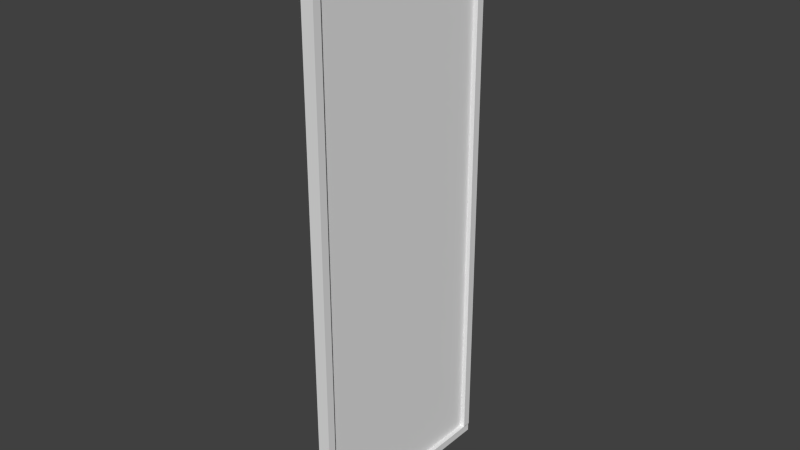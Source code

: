 # Source: pictureFrameVertical.blend  (saved by Blender 2.67.0; exported with 4.5.12 LTS)
import bpy
from mathutils import Matrix  # noqa: F401  (used for matrix-valued properties, if any)

bpy.ops.wm.read_factory_settings(use_empty=True)
scene = bpy.context.scene
scene.name = 'Scene'

# ---- collections
col_collection_1 = bpy.data.collections.new('Collection 1'); scene.collection.children.link(col_collection_1)

# ---- materials (node trees are filled in below, after node groups)
mat_material = bpy.data.materials.new('Material')
mat_material.alpha_threshold = 0.0
mat_material.roughness = 0.5
mat_material.line_color = (0.0, 0.0, 0.0, 1.0)

# ---- material node trees

# ---- world
world_world = bpy.data.worlds.new('World'); scene.world = world_world
world_world.color = (0.05088, 0.05088, 0.05088)
world_world.use_sun_shadow = False
world_world.sun_shadow_jitter_overblur = 0.0
world_world.cycles.sampling_method = 'MANUAL'
world_world.cycles.sample_map_resolution = 256

# ---- meshes
me_cube_004 = bpy.data.meshes.new('Cube.004')
me_cube_004.from_pydata([(1.0, 1.0, -1.0), (1.0, -1.0, -1.0), (-1.0, -1.0, -1.0), (-1.0, 1.0, -1.0), (1.0, 1.0, 1.0), (1.0, -1.0, 1.0), (-1.0, -1.0, 1.0), (-1.0, 1.0, 1.0)], [], [(0, 1, 2, 3), (4, 7, 6, 5), (0, 4, 5, 1), (1, 5, 6, 2), (2, 6, 7, 3), (4, 0, 3, 7)])
_uv = me_cube_004.uv_layers.new(name='UV coord')
_uv.uv.foreach_set('vector', [0.0, 0.0, 1.0, 0.0, 1.0, 1.0, 0.0, 1.0, 0.0, 0.0, 1.0, 0.0, 1.0, 1.0, 0.0, 1.0, 0.0, 0.0, 1.0, 0.0, 1.0, 1.0, 0.0, 1.0, 0.0, 0.0, 1.0, 0.0, 1.0, 1.0, 0.0, 1.0, 0.0, 0.0, 1.0, 0.0, 1.0, 1.0, 0.0, 1.0, 0.0, 0.0, 1.0, 0.0, 1.0, 1.0, 0.0, 1.0])
me_cube_004.materials.append(mat_material)
me_cube_004.use_remesh_preserve_volume = False
me_cube_004.use_remesh_preserve_attributes = False
me_cube_004.use_mirror_vertex_groups = False
me_cube_004.update()
me_cube_003 = bpy.data.meshes.new('Cube.003')
me_cube_003.from_pydata([(1.0, 1.0, -1.0), (1.0, -1.0, -1.0), (-1.0, -1.0, -1.0), (-1.0, 1.0, -1.0), (1.0, 1.0, 1.0), (1.0, -1.0, 1.0), (-1.0, -1.0, 1.0), (-1.0, 1.0, 1.0)], [], [(0, 1, 2, 3), (4, 7, 6, 5), (0, 4, 5, 1), (1, 5, 6, 2), (2, 6, 7, 3), (4, 0, 3, 7)])
_uv = me_cube_003.uv_layers.new(name='UV coord')
_uv.uv.foreach_set('vector', [0.0, 0.0, 1.0, 0.0, 1.0, 1.0, 0.0, 1.0, 0.0, 0.0, 1.0, 0.0, 1.0, 1.0, 0.0, 1.0, 0.0, 0.0, 1.0, 0.0, 1.0, 1.0, 0.0, 1.0, 0.0, 0.0, 1.0, 0.0, 1.0, 1.0, 0.0, 1.0, 0.0, 0.0, 1.0, 0.0, 1.0, 1.0, 0.0, 1.0, 0.0, 0.0, 1.0, 0.0, 1.0, 1.0, 0.0, 1.0])
me_cube_003.materials.append(mat_material)
me_cube_003.use_remesh_preserve_volume = False
me_cube_003.use_remesh_preserve_attributes = False
me_cube_003.use_mirror_vertex_groups = False
me_cube_003.update()
me_cube_002 = bpy.data.meshes.new('Cube.002')
me_cube_002.from_pydata([(1.0, 1.0, -1.0), (1.0, -1.0, -1.0), (-1.0, -1.0, -1.0), (-1.0, 1.0, -1.0), (1.0, 1.0, 1.0), (1.0, -1.0, 1.0), (-1.0, -1.0, 1.0), (-1.0, 1.0, 1.0)], [], [(0, 1, 2, 3), (4, 7, 6, 5), (0, 4, 5, 1), (1, 5, 6, 2), (2, 6, 7, 3), (4, 0, 3, 7)])
_uv = me_cube_002.uv_layers.new(name='UV coord')
_uv.uv.foreach_set('vector', [0.0, 0.0, 1.0, 0.0, 1.0, 1.0, 0.0, 1.0, 0.0, 0.0, 1.0, 0.0, 1.0, 1.0, 0.0, 1.0, 0.0, 0.0, 1.0, 0.0, 1.0, 1.0, 0.0, 1.0, 0.0, 0.0, 1.0, 0.0, 1.0, 1.0, 0.0, 1.0, 0.0, 0.0, 1.0, 0.0, 1.0, 1.0, 0.0, 1.0, 0.0, 0.0, 1.0, 0.0, 1.0, 1.0, 0.0, 1.0])
me_cube_002.materials.append(mat_material)
me_cube_002.use_remesh_preserve_volume = False
me_cube_002.use_remesh_preserve_attributes = False
me_cube_002.use_mirror_vertex_groups = False
me_cube_002.update()
me_cube_001 = bpy.data.meshes.new('Cube.001')
me_cube_001.from_pydata([(1.0, 1.0, -1.0), (1.0, -1.0, -1.0), (-1.0, -1.0, -1.0), (-1.0, 1.0, -1.0), (1.0, 1.0, 1.0), (1.0, -1.0, 1.0), (-1.0, -1.0, 1.0), (-1.0, 1.0, 1.0)], [], [(0, 1, 2, 3), (4, 7, 6, 5), (0, 4, 5, 1), (1, 5, 6, 2), (2, 6, 7, 3), (4, 0, 3, 7)])
_uv = me_cube_001.uv_layers.new(name='UV coord')
_uv.uv.foreach_set('vector', [0.0, 0.0, 1.0, 0.0, 1.0, 1.0, 0.0, 1.0, 0.0, 0.0, 1.0, 0.0, 1.0, 1.0, 0.0, 1.0, 0.0, 0.0, 1.0, 0.0, 1.0, 1.0, 0.0, 1.0, 0.0, 0.0, 1.0, 0.0, 1.0, 1.0, 0.0, 1.0, 0.0, 0.0, 1.0, 0.0, 1.0, 1.0, 0.0, 1.0, 0.0, 0.0, 1.0, 0.0, 1.0, 1.0, 0.0, 1.0])
me_cube_001.materials.append(mat_material)
me_cube_001.use_remesh_preserve_volume = False
me_cube_001.use_remesh_preserve_attributes = False
me_cube_001.use_mirror_vertex_groups = False
me_cube_001.update()
me_cube = bpy.data.meshes.new('Cube')
me_cube.from_pydata([(1.0, 1.0, -1.0), (1.0, -1.0, -1.0), (-1.0, -1.0, -1.0), (-1.0, 1.0, -1.0), (1.0, 1.0, 1.0), (1.0, -1.0, 1.0), (-1.0, -1.0, 1.0), (-1.0, 1.0, 1.0)], [], [(0, 1, 2, 3), (4, 7, 6, 5), (0, 4, 5, 1), (1, 5, 6, 2), (2, 6, 7, 3), (4, 0, 3, 7)])
_uv = me_cube.uv_layers.new(name='UV coord')
_uv.uv.foreach_set('vector', [0.0, 0.0, 1.0, 0.0, 1.0, 1.0, 0.0, 1.0, 0.0, 0.0, 1.0, 0.0, 1.0, 1.0, 0.0, 1.0, 0.0, 0.0, 1.0, 0.0, 1.0, 1.0, 0.0, 1.0, 0.0, 0.0, 1.0, 0.0, 1.0, 1.0, 0.0, 1.0, 0.0, 0.0, 1.0, 0.0, 1.0, 1.0, 0.0, 1.0, 0.0, 0.0, 1.0, 0.0, 1.0, 1.0, 0.0, 1.0])
me_cube.materials.append(mat_material)
me_cube.use_remesh_preserve_volume = False
me_cube.use_remesh_preserve_attributes = False
me_cube.use_mirror_vertex_groups = False
me_cube.update()

# ---- objects
ob_cube_004 = bpy.data.objects.new('Cube.004', me_cube_004)
ob_cube_003 = bpy.data.objects.new('Cube.003', me_cube_003)
ob_cube_002 = bpy.data.objects.new('Cube.002', me_cube_002)
ob_cube_001 = bpy.data.objects.new('Cube.001', me_cube_001)
ob_cube = bpy.data.objects.new('Cube', me_cube)

# ---- transforms, parenting, visibility, modifiers, constraints
ob_cube_004.location = (0.008714, -0.001979, -1.013)
ob_cube_004.rotation_euler = (1.571, 0.0, 0.0)
ob_cube_004.scale = (0.02252, 0.01439, 0.3834)
ob_cube_004.lock_rotations_4d = False
ob_cube_004.empty_display_type = 'ARROWS'
ob_cube_004.lineart.crease_threshold = 0.0
ob_cube_003.location = (0.008714, -0.001979, 1.013)
ob_cube_003.rotation_euler = (1.571, 0.0, 0.0)
ob_cube_003.scale = (0.02252, 0.01439, 0.3834)
ob_cube_003.lock_rotations_4d = False
ob_cube_003.empty_display_type = 'ARROWS'
ob_cube_003.lineart.crease_threshold = 0.0
ob_cube_002.location = (0.008714, 0.3704, 0.0)
ob_cube_002.scale = (0.02252, 0.01439, 1.0)
ob_cube_002.lock_rotations_4d = False
ob_cube_002.empty_display_type = 'ARROWS'
ob_cube_002.lineart.crease_threshold = 0.0
ob_cube_001.location = (0.008714, -0.3705, 0.0)
ob_cube_001.scale = (0.02252, 0.01439, 1.0)
ob_cube_001.lock_rotations_4d = False
ob_cube_001.empty_display_type = 'ARROWS'
ob_cube_001.lineart.crease_threshold = 0.0
ob_cube.location = (0.0, 0.0, 0.0)
ob_cube.scale = (0.01415, 0.3605, 1.0)
ob_cube.lock_rotations_4d = False
ob_cube.empty_display_type = 'ARROWS'
ob_cube.lineart.crease_threshold = 0.0

# ---- collection membership
col_collection_1.objects.link(ob_cube_004)
col_collection_1.objects.link(ob_cube_003)
col_collection_1.objects.link(ob_cube_002)
col_collection_1.objects.link(ob_cube_001)
col_collection_1.objects.link(ob_cube)

# ---- scene / render settings (as saved in the file)
scene.frame_start = 1; scene.frame_end = 250; scene.frame_set(1)
scene.render.engine = 'CYCLES'
scene.render.image_settings.color_mode = 'RGB'
scene.render.image_settings.compression = 90
scene.render.resolution_percentage = 50
scene.render.dither_intensity = 0.0
scene.cycles.use_denoising = False
scene.cycles.samples = 600
scene.cycles.sampling_pattern = 'TABULATED_SOBOL'
scene.cycles.light_sampling_threshold = 0.0
scene.cycles.use_adaptive_sampling = False
scene.cycles.use_light_tree = False
scene.cycles.blur_glossy = 0.0
scene.cycles.volume_bounces = 1
scene.cycles.pixel_filter_type = 'GAUSSIAN'
scene.cycles.sample_clamp_indirect = 0.0
scene.view_settings.view_transform = 'Standard'
bpy.context.view_layer.update()

# ---- added for rendering (the .blend has no active camera and no usable light): camera, sun
cam_auto = bpy.data.cameras.new('AutoCamera')
cam_auto.lens = 50.0
cam_auto.sensor_width = 36.0
cam_auto.clip_end = 1000.0
ob_auto_camera = bpy.data.objects.new('AutoCamera', cam_auto)
scene.collection.objects.link(ob_auto_camera)
ob_auto_camera.location = (2.0391, -2.43692, 1.62445)
ob_auto_camera.rotation_euler = (1.09748, -7.21219e-08, 0.694738)
scene.camera = ob_auto_camera
light_auto_sun = bpy.data.lights.new('AutoSun', 'SUN')
light_auto_sun.energy = 3.0
light_auto_sun.angle = 0.0523599
ob_auto_sun = bpy.data.objects.new('AutoSun', light_auto_sun)
scene.collection.objects.link(ob_auto_sun)
ob_auto_sun.rotation_euler = (0.872665, 0.174533, 0.523599)
bpy.context.view_layer.update()
